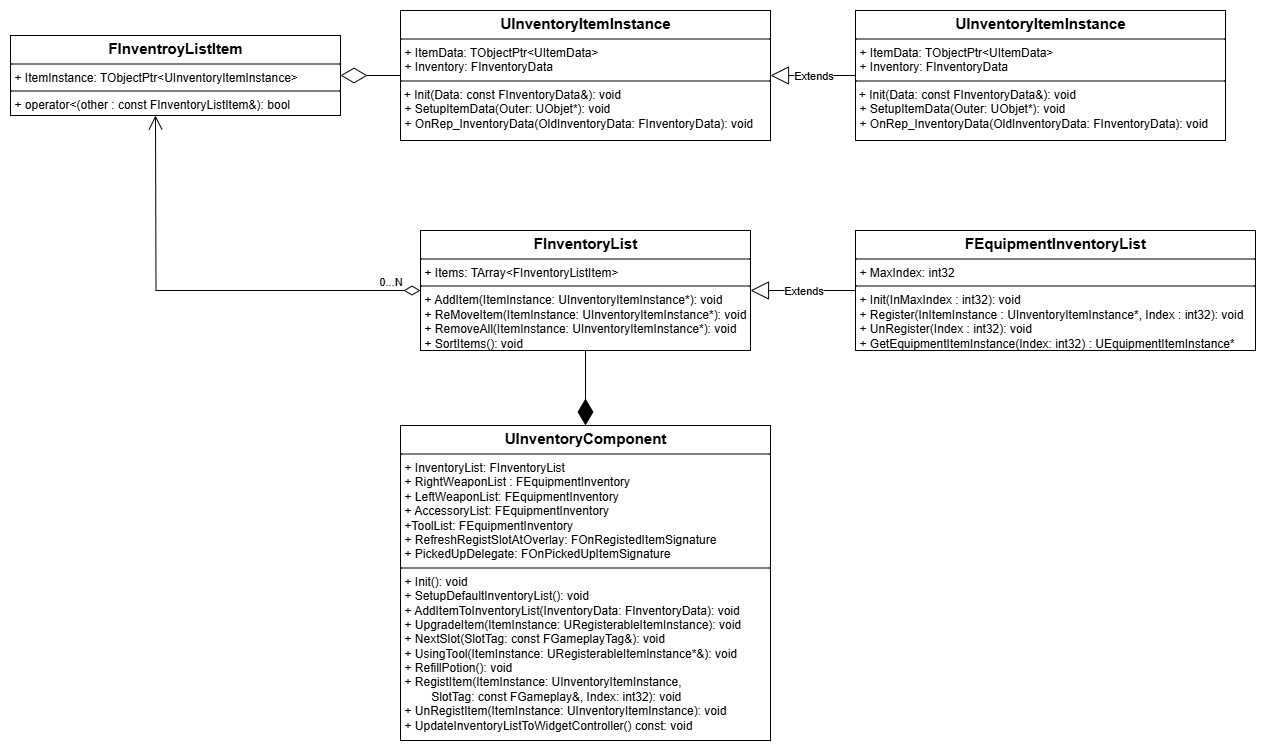

The diagram above was exported from draw.io. Its source (the exported page's mxGraphModel, read from the mxfile embedded in the PNG):
<mxGraphModel dx="4720" dy="1703" grid="1" gridSize="10" guides="1" tooltips="1" connect="1" arrows="1" fold="1" page="1" pageScale="1" pageWidth="3000" pageHeight="1169" math="0" shadow="0" adaptiveColors="none">
  <root>
    <mxCell id="0" />
    <mxCell id="1" parent="0" />
    <mxCell id="Xh1mbl-zC6yzP4K4lGH6-1" value="&lt;p style=&quot;margin:0px;margin-top:4px;text-align:center;&quot;&gt;&lt;b&gt;&lt;font style=&quot;font-size: 15px;&quot;&gt;UInventoryComponent&lt;/font&gt;&lt;/b&gt;&lt;/p&gt;&lt;hr size=&quot;1&quot; style=&quot;border-style:solid;&quot;&gt;&lt;p style=&quot;margin:0px;margin-left:4px;&quot;&gt;&lt;span style=&quot;background-color: transparent; color: light-dark(rgb(0, 0, 0), rgb(255, 255, 255));&quot;&gt;+ InventoryList: FInventoryList&lt;/span&gt;&lt;/p&gt;&lt;p style=&quot;margin:0px;margin-left:4px;&quot;&gt;+ RightWeaponList : FEquipmentInventory&lt;/p&gt;&lt;p style=&quot;margin:0px;margin-left:4px;&quot;&gt;+ LeftWeaponList: FEquipmentInventory&lt;/p&gt;&lt;p style=&quot;margin:0px;margin-left:4px;&quot;&gt;+ AccessoryList: FEquipmentInventory&lt;/p&gt;&lt;p style=&quot;margin:0px;margin-left:4px;&quot;&gt;+ToolList: FEquipmentInventory&lt;/p&gt;&lt;p style=&quot;margin:0px;margin-left:4px;&quot;&gt;+ RefreshRegistSlotAtOverlay: FOnRegistedItemSignature&lt;/p&gt;&lt;p style=&quot;margin:0px;margin-left:4px;&quot;&gt;+ PickedUpDelegate: FOnPickedUpItemSignature&lt;/p&gt;&lt;hr size=&quot;1&quot; style=&quot;border-style:solid;&quot;&gt;&lt;p style=&quot;margin:0px;margin-left:4px;&quot;&gt;+ Init(): void&lt;/p&gt;&lt;p style=&quot;margin:0px;margin-left:4px;&quot;&gt;+ SetupDefaultInventoryList(): void&lt;/p&gt;&lt;p style=&quot;margin:0px;margin-left:4px;&quot;&gt;+ AddItemToInventoryList(InventoryData: FInventoryData): void&lt;/p&gt;&lt;p style=&quot;margin:0px;margin-left:4px;&quot;&gt;+ UpgradeItem(ItemInstance: URegisterableItemInstance): void&lt;/p&gt;&lt;p style=&quot;margin:0px;margin-left:4px;&quot;&gt;+ NextSlot(SlotTag: const FGameplayTag&amp;amp;): void&lt;/p&gt;&lt;p style=&quot;margin:0px;margin-left:4px;&quot;&gt;+ UsingTool(ItemInstance: URegisterableItemInstance*&amp;amp;): void&lt;/p&gt;&lt;p style=&quot;margin:0px;margin-left:4px;&quot;&gt;+ RefillPotion(): void&lt;/p&gt;&lt;p style=&quot;margin:0px;margin-left:4px;&quot;&gt;+ RegistItem(ItemInstance: UInventoryItemInstance,&lt;/p&gt;&lt;p style=&quot;margin:0px;margin-left:4px;&quot;&gt;&lt;span style=&quot;white-space: pre;&quot;&gt;&#09;&lt;/span&gt;SlotTag: const FGameplay&amp;amp;, Index: int32): void&lt;/p&gt;&lt;p style=&quot;margin:0px;margin-left:4px;&quot;&gt;+ UnRegistItem(ItemInstance: UInventoryItemInstance): void&lt;/p&gt;&lt;p style=&quot;margin:0px;margin-left:4px;&quot;&gt;+ UpdateInventoryListToWidgetController() const: void&lt;/p&gt;" style="verticalAlign=top;align=left;overflow=fill;html=1;whiteSpace=wrap;" vertex="1" parent="1">
      <mxGeometry x="320" y="585" width="370" height="315" as="geometry" />
    </mxCell>
    <mxCell id="Xh1mbl-zC6yzP4K4lGH6-2" value="&lt;p style=&quot;margin:0px;margin-top:4px;text-align:center;&quot;&gt;&lt;b&gt;&lt;font style=&quot;font-size: 15px;&quot;&gt;FInventroyListItem&lt;/font&gt;&lt;/b&gt;&lt;/p&gt;&lt;hr size=&quot;1&quot; style=&quot;border-style:solid;&quot;&gt;&lt;p style=&quot;margin:0px;margin-left:4px;&quot;&gt;+ ItemInstance: TObjectPtr&amp;lt;UInventoryItemInstance&amp;gt;&lt;/p&gt;&lt;hr size=&quot;1&quot; style=&quot;border-style:solid;&quot;&gt;&lt;p style=&quot;margin:0px;margin-left:4px;&quot;&gt;+ operator&amp;lt;(other : const FInventoryListItem&amp;amp;): bool&lt;/p&gt;" style="verticalAlign=top;align=left;overflow=fill;html=1;whiteSpace=wrap;" vertex="1" parent="1">
      <mxGeometry x="-70" y="195" width="330" height="80" as="geometry" />
    </mxCell>
    <mxCell id="Xh1mbl-zC6yzP4K4lGH6-3" value="&lt;p style=&quot;margin:0px;margin-top:4px;text-align:center;&quot;&gt;&lt;b&gt;&lt;font style=&quot;font-size: 15px;&quot;&gt;FInventoryList&lt;/font&gt;&lt;/b&gt;&lt;/p&gt;&lt;hr size=&quot;1&quot; style=&quot;border-style:solid;&quot;&gt;&lt;p style=&quot;margin:0px;margin-left:4px;&quot;&gt;+ Items: TArray&amp;lt;FInventoryListItem&amp;gt;&lt;/p&gt;&lt;hr size=&quot;1&quot; style=&quot;border-style:solid;&quot;&gt;&lt;p style=&quot;margin:0px;margin-left:4px;&quot;&gt;+ AddItem(ItemInstance: UInventoryItemInstance*): void&lt;/p&gt;&lt;p style=&quot;margin:0px;margin-left:4px;&quot;&gt;+ ReMoveItem(&lt;span style=&quot;background-color: transparent; color: light-dark(rgb(0, 0, 0), rgb(255, 255, 255));&quot;&gt;ItemInstance: UInventoryItemInstance*&lt;/span&gt;&lt;span style=&quot;background-color: transparent; color: light-dark(rgb(0, 0, 0), rgb(255, 255, 255));&quot;&gt;): void&lt;/span&gt;&lt;/p&gt;&lt;p style=&quot;margin:0px;margin-left:4px;&quot;&gt;+ RemoveAll(&lt;span style=&quot;background-color: transparent; color: light-dark(rgb(0, 0, 0), rgb(255, 255, 255));&quot;&gt;ItemInstance: UInventoryItemInstance*&lt;/span&gt;&lt;span style=&quot;background-color: transparent; color: light-dark(rgb(0, 0, 0), rgb(255, 255, 255));&quot;&gt;): void&lt;/span&gt;&lt;/p&gt;&lt;p style=&quot;margin:0px;margin-left:4px;&quot;&gt;+ SortItems(): void&lt;/p&gt;" style="verticalAlign=top;align=left;overflow=fill;html=1;whiteSpace=wrap;" vertex="1" parent="1">
      <mxGeometry x="340" y="390" width="330" height="120" as="geometry" />
    </mxCell>
    <mxCell id="Xh1mbl-zC6yzP4K4lGH6-4" value="&lt;p style=&quot;margin:0px;margin-top:4px;text-align:center;&quot;&gt;&lt;b&gt;&lt;font style=&quot;font-size: 15px;&quot;&gt;FEquipmentInventoryList&lt;/font&gt;&lt;/b&gt;&lt;/p&gt;&lt;hr size=&quot;1&quot; style=&quot;border-style:solid;&quot;&gt;&lt;p style=&quot;margin:0px;margin-left:4px;&quot;&gt;+ MaxIndex: int32&lt;/p&gt;&lt;hr size=&quot;1&quot; style=&quot;border-style:solid;&quot;&gt;&lt;p style=&quot;margin:0px;margin-left:4px;&quot;&gt;+ Init(InMaxIndex : int32): void&lt;/p&gt;&lt;p style=&quot;margin:0px;margin-left:4px;&quot;&gt;+ Register(InItemInstance : UInventoryItemInstance*, Index : int32): void&lt;/p&gt;&lt;p style=&quot;margin:0px;margin-left:4px;&quot;&gt;+ UnRegister(Index : int32): void&lt;/p&gt;&lt;p style=&quot;margin:0px;margin-left:4px;&quot;&gt;+ GetEquipmentItemInstance(Index: int32) : UEquipmentItemInstance*&lt;/p&gt;&lt;p style=&quot;margin:0px;margin-left:4px;&quot;&gt;&lt;br&gt;&lt;/p&gt;" style="verticalAlign=top;align=left;overflow=fill;html=1;whiteSpace=wrap;" vertex="1" parent="1">
      <mxGeometry x="775" y="390" width="400" height="120" as="geometry" />
    </mxCell>
    <mxCell id="Xh1mbl-zC6yzP4K4lGH6-6" value="&lt;p style=&quot;margin:0px;margin-top:4px;text-align:center;&quot;&gt;&lt;b&gt;&lt;font style=&quot;font-size: 15px;&quot;&gt;UInventoryItemInstance&lt;/font&gt;&lt;/b&gt;&lt;/p&gt;&lt;hr size=&quot;1&quot; style=&quot;border-style:solid;&quot;&gt;&lt;p style=&quot;margin:0px;margin-left:4px;&quot;&gt;+ ItemData: TObjectPtr&amp;lt;UItemData&amp;gt;&lt;/p&gt;&lt;p style=&quot;margin:0px;margin-left:4px;&quot;&gt;+ Inventory: FInventoryData&lt;/p&gt;&lt;hr size=&quot;1&quot; style=&quot;border-style:solid;&quot;&gt;&amp;nbsp;+ Init(Data: const FInventoryData&amp;amp;): void&lt;br&gt;&lt;p style=&quot;margin:0px;margin-left:4px;&quot;&gt;+ SetupItemData(Outer: UObjet*): void&lt;/p&gt;&lt;p style=&quot;margin:0px;margin-left:4px;&quot;&gt;+ OnRep_InventoryData(OldInventoryData: FInventoryData): void&lt;/p&gt;" style="verticalAlign=top;align=left;overflow=fill;html=1;whiteSpace=wrap;" vertex="1" parent="1">
      <mxGeometry x="320" y="170" width="370" height="130" as="geometry" />
    </mxCell>
    <mxCell id="Xh1mbl-zC6yzP4K4lGH6-7" value="" style="endArrow=diamondThin;endFill=0;endSize=24;html=1;rounded=0;" edge="1" parent="1" source="Xh1mbl-zC6yzP4K4lGH6-6" target="Xh1mbl-zC6yzP4K4lGH6-2">
      <mxGeometry width="160" relative="1" as="geometry">
        <mxPoint x="350" y="330" as="sourcePoint" />
        <mxPoint x="510" y="330" as="targetPoint" />
      </mxGeometry>
    </mxCell>
    <mxCell id="Xh1mbl-zC6yzP4K4lGH6-8" value="Extends" style="endArrow=block;endSize=16;endFill=0;html=1;rounded=0;" edge="1" parent="1" source="Xh1mbl-zC6yzP4K4lGH6-4" target="Xh1mbl-zC6yzP4K4lGH6-3">
      <mxGeometry width="160" relative="1" as="geometry">
        <mxPoint x="810" y="580" as="sourcePoint" />
        <mxPoint x="970" y="580" as="targetPoint" />
      </mxGeometry>
    </mxCell>
    <mxCell id="Xh1mbl-zC6yzP4K4lGH6-9" value="&lt;p style=&quot;margin:0px;margin-top:4px;text-align:center;&quot;&gt;&lt;b&gt;&lt;font style=&quot;font-size: 15px;&quot;&gt;UInventoryItemInstance&lt;/font&gt;&lt;/b&gt;&lt;/p&gt;&lt;hr size=&quot;1&quot; style=&quot;border-style:solid;&quot;&gt;&lt;p style=&quot;margin:0px;margin-left:4px;&quot;&gt;+ ItemData: TObjectPtr&amp;lt;UItemData&amp;gt;&lt;/p&gt;&lt;p style=&quot;margin:0px;margin-left:4px;&quot;&gt;+ Inventory: FInventoryData&lt;/p&gt;&lt;hr size=&quot;1&quot; style=&quot;border-style:solid;&quot;&gt;&amp;nbsp;+ Init(Data: const FInventoryData&amp;amp;): void&lt;br&gt;&lt;p style=&quot;margin:0px;margin-left:4px;&quot;&gt;+ SetupItemData(Outer: UObjet*): void&lt;/p&gt;&lt;p style=&quot;margin:0px;margin-left:4px;&quot;&gt;+ OnRep_InventoryData(OldInventoryData: FInventoryData): void&lt;/p&gt;" style="verticalAlign=top;align=left;overflow=fill;html=1;whiteSpace=wrap;" vertex="1" parent="1">
      <mxGeometry x="775" y="170" width="370" height="130" as="geometry" />
    </mxCell>
    <mxCell id="Xh1mbl-zC6yzP4K4lGH6-10" value="Extends" style="endArrow=block;endSize=16;endFill=0;html=1;rounded=0;" edge="1" parent="1" source="Xh1mbl-zC6yzP4K4lGH6-9" target="Xh1mbl-zC6yzP4K4lGH6-6">
      <mxGeometry width="160" relative="1" as="geometry">
        <mxPoint x="790" y="90" as="sourcePoint" />
        <mxPoint x="700" y="90" as="targetPoint" />
      </mxGeometry>
    </mxCell>
    <mxCell id="Xh1mbl-zC6yzP4K4lGH6-13" value="" style="endArrow=open;html=1;endSize=12;startArrow=diamondThin;startSize=14;startFill=0;edgeStyle=orthogonalEdgeStyle;align=left;verticalAlign=bottom;rounded=0;" edge="1" parent="1" source="Xh1mbl-zC6yzP4K4lGH6-3">
      <mxGeometry x="-1" y="3" relative="1" as="geometry">
        <mxPoint x="320" y="450" as="sourcePoint" />
        <mxPoint x="75" y="275" as="targetPoint" />
      </mxGeometry>
    </mxCell>
    <mxCell id="Xh1mbl-zC6yzP4K4lGH6-14" value="0...N" style="edgeLabel;html=1;align=center;verticalAlign=middle;resizable=0;points=[];" vertex="1" connectable="0" parent="Xh1mbl-zC6yzP4K4lGH6-13">
      <mxGeometry x="-0.9" y="-1" relative="1" as="geometry">
        <mxPoint x="-9" y="-9" as="offset" />
      </mxGeometry>
    </mxCell>
    <mxCell id="Xh1mbl-zC6yzP4K4lGH6-15" value="" style="endArrow=diamondThin;endFill=1;endSize=24;html=1;rounded=0;" edge="1" parent="1" source="Xh1mbl-zC6yzP4K4lGH6-3" target="Xh1mbl-zC6yzP4K4lGH6-1">
      <mxGeometry width="160" relative="1" as="geometry">
        <mxPoint x="230" y="560" as="sourcePoint" />
        <mxPoint x="390" y="560" as="targetPoint" />
      </mxGeometry>
    </mxCell>
  </root>
</mxGraphModel>